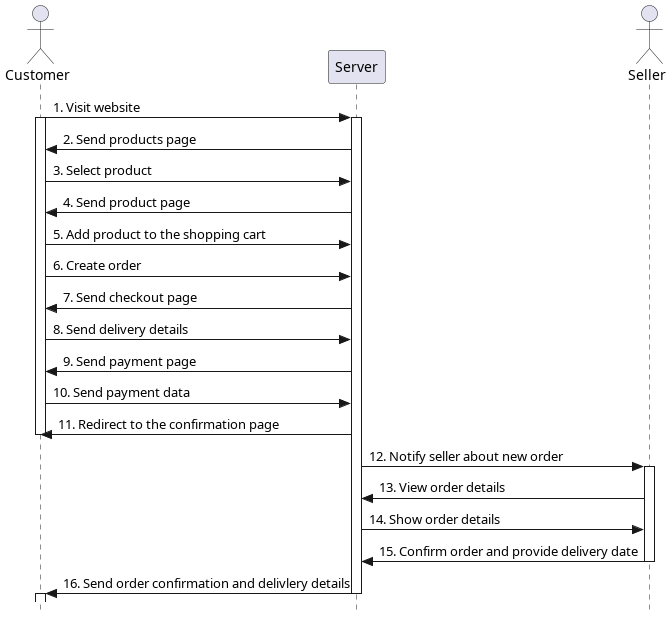

The diagram above was rendered by PlantUML. Its source (embedded in the PNG):
@startuml

skinparam style strictuml

actor "Customer" as C
participant "Server" as S
actor "Seller" as M

C -> S : 1. Visit website
activate C
activate S
S -> C : 2. Send products page
C -> S : 3. Select product
S -> C : 4. Send product page
C -> S : 5. Add product to the shopping cart
C -> S : 6. Create order
S -> C : 7. Send checkout page
C -> S : 8. Send delivery details
S -> C : 9. Send payment page
C -> S : 10. Send payment data
S -> C : 11. Redirect to the confirmation page
deactivate C
S -> M : 12. Notify seller about new order
activate M
M -> S : 13. View order details
S -> M : 14. Show order details
M -> S : 15. Confirm order and provide delivery date
deactivate M
S -> C : 16. Send order confirmation and delivlery details
deactivate S
activate C
deactivate C

@enduml